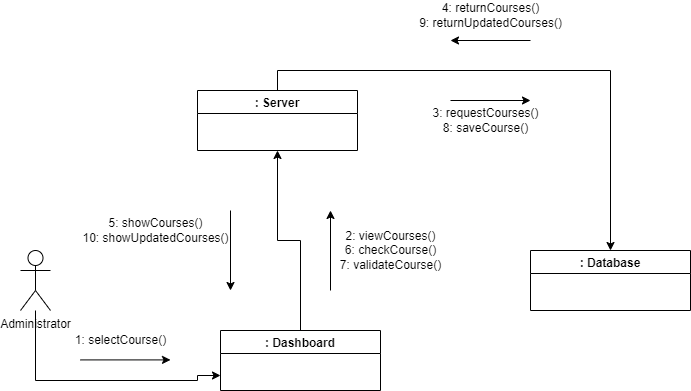

The diagram above was exported from draw.io. Its source (the exported page's mxGraphModel, read from the mxfile embedded in the PNG):
<mxGraphModel dx="868" dy="390" grid="1" gridSize="10" guides="1" tooltips="1" connect="1" arrows="1" fold="1" page="1" pageScale="1" pageWidth="827" pageHeight="1169" math="0" shadow="0">
  <root>
    <mxCell id="WIyWlLk6GJQsqaUBKTNV-0" />
    <mxCell id="WIyWlLk6GJQsqaUBKTNV-1" parent="WIyWlLk6GJQsqaUBKTNV-0" />
    <mxCell id="G1rpc4JWKm-3GENUfNY0-67" style="edgeStyle=orthogonalEdgeStyle;rounded=0;orthogonalLoop=1;jettySize=auto;html=1;entryX=0;entryY=0.75;entryDx=0;entryDy=0;" edge="1" parent="WIyWlLk6GJQsqaUBKTNV-1" source="iBwWy9qzgMTDDv_Umj8q-19" target="iBwWy9qzgMTDDv_Umj8q-21">
      <mxGeometry relative="1" as="geometry">
        <Array as="points">
          <mxPoint x="505" y="400" />
          <mxPoint x="667" y="400" />
        </Array>
      </mxGeometry>
    </mxCell>
    <mxCell id="iBwWy9qzgMTDDv_Umj8q-19" value="Administrator" style="shape=umlActor;verticalLabelPosition=bottom;verticalAlign=top;html=1;outlineConnect=0;" vertex="1" parent="WIyWlLk6GJQsqaUBKTNV-1">
      <mxGeometry x="490" y="270" width="30" height="60" as="geometry" />
    </mxCell>
    <mxCell id="G1rpc4JWKm-3GENUfNY0-51" style="edgeStyle=orthogonalEdgeStyle;rounded=0;orthogonalLoop=1;jettySize=auto;html=1;exitX=0.5;exitY=0;exitDx=0;exitDy=0;" edge="1" parent="WIyWlLk6GJQsqaUBKTNV-1" source="iBwWy9qzgMTDDv_Umj8q-22" target="iBwWy9qzgMTDDv_Umj8q-20">
      <mxGeometry relative="1" as="geometry" />
    </mxCell>
    <mxCell id="iBwWy9qzgMTDDv_Umj8q-20" value=": Database" style="swimlane;startSize=23;" vertex="1" parent="WIyWlLk6GJQsqaUBKTNV-1">
      <mxGeometry x="1000" y="270" width="160" height="60" as="geometry" />
    </mxCell>
    <mxCell id="iBwWy9qzgMTDDv_Umj8q-21" value=": Dashboard" style="swimlane;startSize=23;" vertex="1" parent="WIyWlLk6GJQsqaUBKTNV-1">
      <mxGeometry x="690" y="350" width="160" height="60" as="geometry">
        <mxRectangle x="640" y="400" width="90" height="23" as="alternateBounds" />
      </mxGeometry>
    </mxCell>
    <mxCell id="G1rpc4JWKm-3GENUfNY0-62" style="edgeStyle=orthogonalEdgeStyle;rounded=0;orthogonalLoop=1;jettySize=auto;html=1;exitX=0.5;exitY=0;exitDx=0;exitDy=0;entryX=0.5;entryY=1;entryDx=0;entryDy=0;" edge="1" parent="WIyWlLk6GJQsqaUBKTNV-1" source="iBwWy9qzgMTDDv_Umj8q-21" target="iBwWy9qzgMTDDv_Umj8q-22">
      <mxGeometry relative="1" as="geometry" />
    </mxCell>
    <mxCell id="iBwWy9qzgMTDDv_Umj8q-22" value=": Server" style="swimlane;startSize=23;" vertex="1" parent="WIyWlLk6GJQsqaUBKTNV-1">
      <mxGeometry x="667" y="110" width="160" height="60" as="geometry" />
    </mxCell>
    <mxCell id="G1rpc4JWKm-3GENUfNY0-0" value="" style="endArrow=classic;html=1;rounded=0;startArrow=none;" edge="1" parent="WIyWlLk6GJQsqaUBKTNV-1">
      <mxGeometry width="50" height="50" relative="1" as="geometry">
        <mxPoint x="970" y="240" as="sourcePoint" />
        <mxPoint x="970" y="240" as="targetPoint" />
      </mxGeometry>
    </mxCell>
    <mxCell id="G1rpc4JWKm-3GENUfNY0-5" value="" style="endArrow=none;html=1;rounded=0;" edge="1" parent="WIyWlLk6GJQsqaUBKTNV-1">
      <mxGeometry width="50" height="50" relative="1" as="geometry">
        <mxPoint x="900" y="240" as="sourcePoint" />
        <mxPoint x="900" y="240" as="targetPoint" />
      </mxGeometry>
    </mxCell>
    <mxCell id="G1rpc4JWKm-3GENUfNY0-22" value="" style="endArrow=classic;html=1;rounded=0;" edge="1" parent="WIyWlLk6GJQsqaUBKTNV-1">
      <mxGeometry width="50" height="50" relative="1" as="geometry">
        <mxPoint x="550" y="379.40999999999997" as="sourcePoint" />
        <mxPoint x="640" y="379.40999999999997" as="targetPoint" />
      </mxGeometry>
    </mxCell>
    <mxCell id="G1rpc4JWKm-3GENUfNY0-72" value="1: selectCourse()" style="text;html=1;align=center;verticalAlign=middle;resizable=0;points=[];autosize=1;strokeColor=none;fillColor=none;" vertex="1" parent="WIyWlLk6GJQsqaUBKTNV-1">
      <mxGeometry x="535" y="350" width="110" height="20" as="geometry" />
    </mxCell>
    <mxCell id="G1rpc4JWKm-3GENUfNY0-73" value="" style="endArrow=classic;html=1;rounded=0;" edge="1" parent="WIyWlLk6GJQsqaUBKTNV-1">
      <mxGeometry width="50" height="50" relative="1" as="geometry">
        <mxPoint x="800" y="310" as="sourcePoint" />
        <mxPoint x="800" y="230" as="targetPoint" />
      </mxGeometry>
    </mxCell>
    <mxCell id="G1rpc4JWKm-3GENUfNY0-74" value="" style="endArrow=classic;html=1;rounded=0;" edge="1" parent="WIyWlLk6GJQsqaUBKTNV-1">
      <mxGeometry width="50" height="50" relative="1" as="geometry">
        <mxPoint x="700" y="230" as="sourcePoint" />
        <mxPoint x="700" y="310" as="targetPoint" />
      </mxGeometry>
    </mxCell>
    <mxCell id="G1rpc4JWKm-3GENUfNY0-75" value="" style="endArrow=classic;html=1;rounded=0;" edge="1" parent="WIyWlLk6GJQsqaUBKTNV-1">
      <mxGeometry width="50" height="50" relative="1" as="geometry">
        <mxPoint x="920" y="120" as="sourcePoint" />
        <mxPoint x="1000" y="120" as="targetPoint" />
      </mxGeometry>
    </mxCell>
    <mxCell id="G1rpc4JWKm-3GENUfNY0-76" value="" style="endArrow=classic;html=1;rounded=0;" edge="1" parent="WIyWlLk6GJQsqaUBKTNV-1">
      <mxGeometry width="50" height="50" relative="1" as="geometry">
        <mxPoint x="1000" y="60" as="sourcePoint" />
        <mxPoint x="920" y="60" as="targetPoint" />
      </mxGeometry>
    </mxCell>
    <mxCell id="G1rpc4JWKm-3GENUfNY0-77" value="2: viewCourses()&lt;br&gt;6: checkCourse()&lt;br&gt;7: validateCourse()" style="text;html=1;align=center;verticalAlign=middle;resizable=0;points=[];autosize=1;strokeColor=none;fillColor=none;" vertex="1" parent="WIyWlLk6GJQsqaUBKTNV-1">
      <mxGeometry x="800" y="245" width="120" height="50" as="geometry" />
    </mxCell>
    <mxCell id="G1rpc4JWKm-3GENUfNY0-78" value="3: requestCourses()&lt;br&gt;8: saveCourse()" style="text;html=1;align=center;verticalAlign=middle;resizable=0;points=[];autosize=1;strokeColor=none;fillColor=none;" vertex="1" parent="WIyWlLk6GJQsqaUBKTNV-1">
      <mxGeometry x="895" y="125" width="120" height="30" as="geometry" />
    </mxCell>
    <mxCell id="G1rpc4JWKm-3GENUfNY0-79" value="4: returnCourses()&lt;br&gt;9: returnUpdatedCourses()" style="text;html=1;align=center;verticalAlign=middle;resizable=0;points=[];autosize=1;strokeColor=none;fillColor=none;" vertex="1" parent="WIyWlLk6GJQsqaUBKTNV-1">
      <mxGeometry x="880" y="20" width="160" height="30" as="geometry" />
    </mxCell>
    <mxCell id="G1rpc4JWKm-3GENUfNY0-80" value="5: showCourses()&lt;br&gt;10: showUpdatedCourses()" style="text;html=1;align=center;verticalAlign=middle;resizable=0;points=[];autosize=1;strokeColor=none;fillColor=none;" vertex="1" parent="WIyWlLk6GJQsqaUBKTNV-1">
      <mxGeometry x="545" y="235" width="160" height="30" as="geometry" />
    </mxCell>
  </root>
</mxGraphModel>